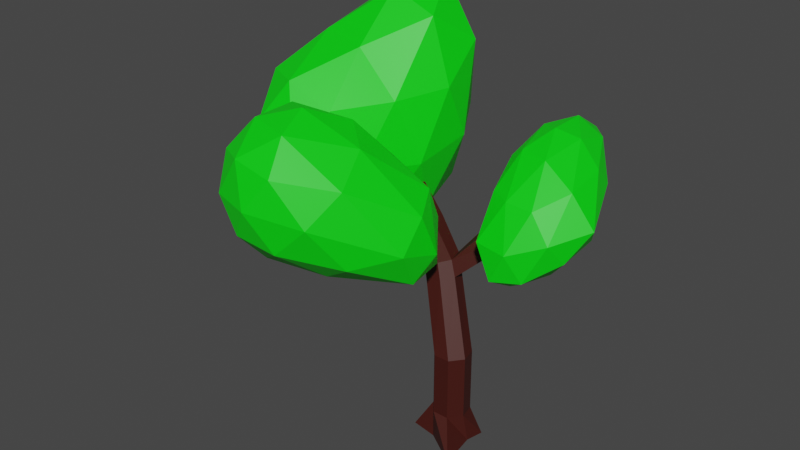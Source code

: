 # Source: Tree1blend.blend  (saved by Blender 2.90.8; exported with 4.5.12 LTS)
import bpy
from mathutils import Matrix  # noqa: F401  (used for matrix-valued properties, if any)

bpy.ops.wm.read_factory_settings(use_empty=True)
scene = bpy.context.scene
scene.name = 'Scene'

# ---- collections
col_collection = bpy.data.collections.new('Collection'); scene.collection.children.link(col_collection)

# ---- materials (node trees are filled in below, after node groups)
mat_bark = bpy.data.materials.new('Bark')
mat_bark.use_transparent_shadow = False
mat_leaves = bpy.data.materials.new('Leaves')
mat_leaves.use_transparent_shadow = False

# ---- material node trees
mat_bark.use_nodes = True; mat_bark.node_tree.nodes.clear()
_N = mat_bark.node_tree.nodes; _L = mat_bark.node_tree.links
n0 = _N.new('ShaderNodeBsdfPrincipled'); n0.name = 'Principled BSDF'; n0.location = (10, 300)
n0.distribution = 'GGX'
n0.subsurface_method = 'BURLEY'
n0.inputs[0].default_value = (0.05343, 0.007429, 0.00415, 1.0)
n0.inputs[3].default_value = 1.45
n0.inputs[27].default_value = (0.0, 0.0, 0.0, 1.0)
n0.inputs[28].default_value = 1.0
n1 = _N.new('ShaderNodeOutputMaterial'); n1.name = 'Material Output'; n1.location = (300, 300)
_L.new(n0.outputs[0], n1.inputs[0])
n1.is_active_output = True
mat_leaves.use_nodes = True; mat_leaves.node_tree.nodes.clear()
_N = mat_leaves.node_tree.nodes; _L = mat_leaves.node_tree.links
n0 = _N.new('ShaderNodeBsdfPrincipled'); n0.name = 'Principled BSDF'; n0.location = (10, 300)
n0.distribution = 'GGX'
n0.subsurface_method = 'BURLEY'
n0.inputs[0].default_value = (0.0, 0.8, 0.004057, 1.0)
n0.inputs[3].default_value = 1.45
n0.inputs[27].default_value = (0.0, 0.0, 0.0, 1.0)
n0.inputs[28].default_value = 1.0
n1 = _N.new('ShaderNodeOutputMaterial'); n1.name = 'Material Output'; n1.location = (300, 300)
_L.new(n0.outputs[0], n1.inputs[0])
n1.is_active_output = True

# ---- world
world_world = bpy.data.worlds.new('World'); scene.world = world_world
world_world.use_nodes = True; world_world.node_tree.nodes.clear()
_N = world_world.node_tree.nodes; _L = world_world.node_tree.links
n0 = _N.new('ShaderNodeOutputWorld'); n0.name = 'World Output'; n0.location = (300, 300)
n1 = _N.new('ShaderNodeBackground'); n1.name = 'Background'; n1.location = (10, 300)
n1.inputs[0].default_value = (0.05088, 0.05088, 0.05088, 1.0)
_L.new(n1.outputs[0], n0.inputs[0])
n0.is_active_output = True
world_world.color = (0.05088, 0.05088, 0.05088)
world_world.use_sun_shadow = False
world_world.sun_shadow_jitter_overblur = 0.0

# ---- meshes
me_cylinder = bpy.data.meshes.new('Cylinder')
me_cylinder.from_pydata([(-0.2652, 2.02, -1.146), (0.0, 1.0, 1.0), (1.378, 0.8988, -1.146), (0.7818, 0.6235, 1.0), (1.161, -0.05486, -1.146), (0.9749, -0.2225, 1.0), (1.482, -2.169, -1.146), (0.4339, -0.901, 1.0), (-0.4339, -0.901, -1.146), (-0.4339, -0.901, 1.0), (-1.847, -0.6578, -1.146), (-0.9749, -0.2225, 1.0), (-0.9864, 0.5954, -1.146), (-0.7818, 0.6235, 1.0), (-1.194, 1.943, 2.924), (-1.923, 2.328, 2.811), (-0.9457, 1.024, 2.924), (-1.37, 0.4285, 2.895), (-2.142, 0.3954, 2.752), (-2.682, 1.021, 2.639), (-2.585, 1.881, 2.665), (0.0, 1.0, -0.4884), (0.7818, 0.6235, -0.4884), (0.9749, -0.2225, -0.4884), (0.4339, -0.901, -0.4884), (-0.4339, -0.901, -0.4884), (-0.9749, -0.2225, -0.4884), (-0.7818, 0.6235, -0.4884), (-2.968, 2.858, 3.428), (-3.139, 3.223, 3.099), (-3.072, 2.031, 3.531), (-3.372, 1.365, 3.331), (-3.643, 1.361, 2.978), (-3.68, 2.023, 2.738), (-3.456, 2.852, 2.792), (-7.1, 3.638, 5.177), (-7.449, 3.927, 4.693), (-7.154, 2.574, 5.317), (-7.487, 1.47, 5.077), (-7.888, 1.314, 4.608), (-8.099, 2.191, 4.224), (-7.916, 3.32, 4.25), (-0.8166, 1.718, 2.57), (-0.5797, 0.8377, 2.583), (-1.816, 0.1476, 2.417), (-2.356, 0.7834, 2.326), (-1.555, 2.074, 2.465), (-1.026, 0.2045, 2.548), (-2.24, 1.641, 2.347), (2.447, 3.758, 4.71), (1.96, 5.221, 4.875), (2.542, 4.412, 4.317), (3.08, 2.714, 4.037), (-3.478, -3.151, 3.301), (-2.928, -2.898, 3.264), (-4.244, -2.889, 3.493), (-3.943, -2.686, 3.548), (-4.072, -4.199, 4.489), (-3.734, -4.035, 4.46), (-4.635, -4.15, 4.658), (-4.528, -4.098, 4.726), (-5.094, -4.903, 3.392), (-1.496, -6.082, 3.865), (-6.237, -8.272, 4.347), (-8.248, -5.597, 4.663), (-5.541, -1.927, 4.47), (-0.4111, -0.8393, 3.259), (-4.026, -8.198, 5.794), (-7.969, -7.014, 5.833), (-7.61, -3.52, 6.128), (-3.229, -0.747, 5.35), (0.2511, -2.877, 4.744), (-5.097, -4.901, 6.712), (-5.795, -6.912, 3.677), (-3.1, -5.724, 3.445), (-4.078, -8.037, 4.179), (-0.0927, -3.065, 3.226), (-2.716, -2.914, 3.23), (-7.036, -5.245, 3.815), (-7.793, -6.978, 4.25), (-5.465, -3.118, 3.717), (-7.246, -3.962, 4.687), (-3.258, -0.974, 3.768), (0.2966, -4.263, 4.098), (0.3624, -1.882, 3.766), (-5.165, -8.851, 5.09), (-2.471, -7.663, 4.857), (-8.691, -6.433, 5.222), (-7.444, -8.11, 5.09), (-6.839, -2.696, 5.527), (-8.282, -4.699, 5.558), (-1.112, 0.0717, 4.098), (-4.459, -0.7414, 4.912), (-1.696, -6.051, 5.515), (-6.184, -8.11, 5.963), (-8.31, -5.221, 6.088), (-5.943, -1.97, 6.037), (-0.7225, -1.126, 4.971), (-4.467, -6.839, 6.464), (-2.326, -4.112, 6.055), (-6.814, -6.172, 6.502), (-6.784, -3.825, 6.527), (-4.12, -2.588, 6.27), (-8.929, 3.676, 2.333), (-5.312, 1.049, 3.518), (-9.307, -2.195, 4.338), (-12.91, 2.897, 3.912), (-10.21, 8.2, 3.611), (-5.214, 6.58, 3.609), (-6.924, -1.143, 5.953), (-11.37, -0.409, 6.404), (-11.62, 6.572, 6.229), (-5.822, 8.317, 6.927), (-3.58, 4.009, 6.197), (-7.202, 4.068, 8.109), (-9.293, 0.4539, 3.02), (-6.805, 2.132, 2.653), (-7.167, -1.091, 3.716), (-4.785, 3.936, 3.264), (-6.959, 5.475, 2.526), (-11.32, 3.293, 2.847), (-11.44, -0.3125, 4.104), (-9.864, 6.38, 2.552), (-12.31, 6.166, 3.4), (-7.516, 7.995, 3.441), (-4.063, 2.387, 4.578), (-3.693, 5.525, 4.899), (-8.001, -2.813, 5.234), (-5.595, -0.6012, 4.639), (-12.7, 0.6332, 5.281), (-10.52, -2.538, 5.578), (-11.36, 7.989, 4.915), (-13.17, 4.84, 4.9), (-5.165, 8.046, 5.194), (-8.101, 9.0, 5.194), (-4.981, 1.444, 6.044), (-9.195, -1.617, 6.467), (-12.25, 3.273, 6.383), (-8.645, 8.1, 6.983), (-3.895, 6.557, 6.983), (-7.248, 1.441, 7.048), (-4.706, 4.059, 7.678), (-10.05, 2.177, 7.158), (-9.456, 5.603, 7.678), (-5.839, 6.604, 8.266), (2.999, 3.097, 3.051), (5.226, 1.473, 3.663), (2.333, -0.4141, 3.172), (0.5757, 3.071, 3.704), (1.662, 6.859, 4.159), (4.287, 6.15, 4.194), (3.759, 0.7407, 4.741), (1.042, 1.625, 4.753), (0.4914, 5.879, 5.194), (2.59, 8.119, 5.442), (4.857, 4.621, 5.225), (2.402, 4.55, 5.866), (2.661, 0.9342, 2.866), (4.181, 2.1, 3.156), (3.825, 0.08727, 3.247), (5.335, 3.668, 3.838), (3.902, 4.776, 3.529), (1.6, 2.94, 3.167), (1.222, 0.9282, 3.248), (2.331, 5.269, 3.535), (0.9256, 5.228, 3.914), (2.99, 6.975, 4.111), (6.15, 2.371, 4.362), (4.814, 5.715, 4.75), (3.106, -0.4394, 3.866), (4.809, 0.596, 4.135), (0.4455, 2.073, 4.165), (1.327, -0.1233, 3.891), (0.7657, 6.806, 4.697), (0.2237, 4.677, 4.529), (3.424, 7.716, 4.871), (1.904, 8.098, 4.843), (4.914, 2.253, 5.064), (2.322, 0.7162, 4.778), (0.4959, 3.828, 5.145), (1.229, 7.502, 5.448), (3.69, 6.882, 5.492), (3.21, 2.513, 5.524), (3.692, 4.784, 5.736), (1.638, 3.004, 5.527), (1.201, 5.45, 5.701), (2.336, 6.746, 5.848)], [], [(21, 1, 3, 22), (22, 3, 5, 23), (23, 5, 7, 24), (24, 7, 9, 25), (25, 9, 11, 26), (16, 43, 52, 49), (26, 11, 13, 27), (27, 13, 1, 21), (0, 2, 4, 6, 8, 10, 12), (15, 20, 34, 29), (45, 44, 18, 19), (42, 46, 15, 14), (47, 43, 16, 17), (48, 45, 19, 20), (44, 47, 17, 18), (46, 48, 20, 15), (12, 27, 21, 0), (10, 26, 27, 12), (8, 25, 26, 10), (6, 24, 25, 8), (4, 23, 24, 6), (2, 22, 23, 4), (0, 21, 22, 2), (33, 32, 39, 40), (19, 18, 32, 33), (17, 16, 30, 31), (14, 15, 29, 28), (20, 19, 33, 34), (32, 18, 53, 55), (16, 14, 28, 30), (35, 36, 41, 40, 39, 38, 37), (31, 30, 37, 38), (28, 29, 36, 35), (34, 33, 40, 41), (32, 31, 38, 39), (30, 28, 35, 37), (29, 34, 41, 36), (1, 13, 48, 46), (9, 7, 47, 44), (13, 11, 45, 48), (7, 5, 43, 47), (3, 1, 46, 42), (11, 9, 44, 45), (5, 3, 42, 43), (52, 51, 50, 49), (42, 14, 50, 51), (43, 42, 51, 52), (14, 16, 49, 50), (54, 56, 60, 58), (31, 32, 55, 56), (17, 31, 56, 54), (18, 17, 54, 53), (57, 58, 60, 59), (56, 55, 59, 60), (55, 53, 57, 59), (53, 54, 58, 57), (61, 74, 73), (62, 74, 76), (61, 73, 78), (61, 78, 80), (61, 80, 77), (62, 76, 83), (63, 75, 85), (64, 79, 87), (65, 81, 89), (66, 82, 91), (62, 83, 86), (63, 85, 88), (64, 87, 90), (65, 89, 92), (66, 91, 84), (67, 93, 98), (68, 94, 100), (69, 95, 101), (70, 96, 102), (71, 97, 99), (99, 102, 72), (99, 97, 102), (97, 70, 102), (102, 101, 72), (102, 96, 101), (96, 69, 101), (101, 100, 72), (101, 95, 100), (95, 68, 100), (100, 98, 72), (100, 94, 98), (94, 67, 98), (98, 99, 72), (98, 93, 99), (93, 71, 99), (84, 97, 71), (84, 91, 97), (91, 70, 97), (92, 96, 70), (92, 89, 96), (89, 69, 96), (90, 95, 69), (90, 87, 95), (87, 68, 95), (88, 94, 68), (88, 85, 94), (85, 67, 94), (86, 93, 67), (86, 83, 93), (83, 71, 93), (91, 92, 70), (91, 82, 92), (82, 65, 92), (89, 90, 69), (89, 81, 90), (81, 64, 90), (87, 88, 68), (87, 79, 88), (79, 63, 88), (85, 86, 67), (85, 75, 86), (75, 62, 86), (83, 84, 71), (83, 76, 84), (76, 66, 84), (77, 82, 66), (77, 80, 82), (80, 65, 82), (80, 81, 65), (80, 78, 81), (78, 64, 81), (78, 79, 64), (78, 73, 79), (73, 63, 79), (76, 77, 66), (76, 74, 77), (74, 61, 77), (73, 75, 63), (73, 74, 75), (74, 62, 75), (103, 116, 115), (104, 116, 118), (103, 115, 120), (103, 120, 122), (103, 122, 119), (104, 118, 125), (105, 117, 127), (106, 121, 129), (107, 123, 131), (108, 124, 133), (104, 125, 128), (105, 127, 130), (106, 129, 132), (107, 131, 134), (108, 133, 126), (109, 135, 140), (110, 136, 142), (111, 137, 143), (112, 138, 144), (113, 139, 141), (141, 144, 114), (141, 139, 144), (139, 112, 144), (144, 143, 114), (144, 138, 143), (138, 111, 143), (143, 142, 114), (143, 137, 142), (137, 110, 142), (142, 140, 114), (142, 136, 140), (136, 109, 140), (140, 141, 114), (140, 135, 141), (135, 113, 141), (126, 139, 113), (126, 133, 139), (133, 112, 139), (134, 138, 112), (134, 131, 138), (131, 111, 138), (132, 137, 111), (132, 129, 137), (129, 110, 137), (130, 136, 110), (130, 127, 136), (127, 109, 136), (128, 135, 109), (128, 125, 135), (125, 113, 135), (133, 134, 112), (133, 124, 134), (124, 107, 134), (131, 132, 111), (131, 123, 132), (123, 106, 132), (129, 130, 110), (129, 121, 130), (121, 105, 130), (127, 128, 109), (127, 117, 128), (117, 104, 128), (125, 126, 113), (125, 118, 126), (118, 108, 126), (119, 124, 108), (119, 122, 124), (122, 107, 124), (122, 123, 107), (122, 120, 123), (120, 106, 123), (120, 121, 106), (120, 115, 121), (115, 105, 121), (118, 119, 108), (118, 116, 119), (116, 103, 119), (115, 117, 105), (115, 116, 117), (116, 104, 117), (145, 158, 157), (146, 158, 160), (145, 157, 162), (145, 162, 164), (145, 164, 161), (146, 160, 167), (147, 159, 169), (148, 163, 171), (149, 165, 173), (150, 166, 175), (146, 167, 170), (147, 169, 172), (148, 171, 174), (149, 173, 176), (150, 175, 168), (151, 177, 182), (152, 178, 184), (153, 179, 185), (154, 180, 186), (155, 181, 183), (183, 186, 156), (183, 181, 186), (181, 154, 186), (186, 185, 156), (186, 180, 185), (180, 153, 185), (185, 184, 156), (185, 179, 184), (179, 152, 184), (184, 182, 156), (184, 178, 182), (178, 151, 182), (182, 183, 156), (182, 177, 183), (177, 155, 183), (168, 181, 155), (168, 175, 181), (175, 154, 181), (176, 180, 154), (176, 173, 180), (173, 153, 180), (174, 179, 153), (174, 171, 179), (171, 152, 179), (172, 178, 152), (172, 169, 178), (169, 151, 178), (170, 177, 151), (170, 167, 177), (167, 155, 177), (175, 176, 154), (175, 166, 176), (166, 149, 176), (173, 174, 153), (173, 165, 174), (165, 148, 174), (171, 172, 152), (171, 163, 172), (163, 147, 172), (169, 170, 151), (169, 159, 170), (159, 146, 170), (167, 168, 155), (167, 160, 168), (160, 150, 168), (161, 166, 150), (161, 164, 166), (164, 149, 166), (164, 165, 149), (164, 162, 165), (162, 148, 165), (162, 163, 148), (162, 157, 163), (157, 147, 163), (160, 161, 150), (160, 158, 161), (158, 145, 161), (157, 159, 147), (157, 158, 159), (158, 146, 159)])
me_cylinder.polygons.foreach_set('material_index', [0, 0, 0, 0, 0, 0, 0, 0, 0, 0, 0, 0, 0, 0, 0, 0, 0, 0, 0, 0, 0, 0, 0, 0, 0, 0, 0, 0, 0, 0, 0, 0, 0, 0, 0, 0, 0, 0, 0, 0, 0, 0, 0, 0, 0, 0, 0, 0, 0, 0, 0, 0, 0, 0, 0, 0, 1, 1, 1, 1, 1, 1, 1, 1, 1, 1, 1, 1, 1, 1, 1, 1, 1, 1, 1, 1, 1, 1, 1, 1, 1, 1, 1, 1, 1, 1, 1, 1, 1, 1, 1, 1, 1, 1, 1, 1, 1, 1, 1, 1, 1, 1, 1, 1, 1, 1, 1, 1, 1, 1, 1, 1, 1, 1, 1, 1, 1, 1, 1, 1, 1, 1, 1, 1, 1, 1, 1, 1, 1, 1, 1, 1, 1, 1, 1, 1, 1, 1, 1, 1, 1, 1, 1, 1, 1, 1, 1, 1, 1, 1, 1, 1, 1, 1, 1, 1, 1, 1, 1, 1, 1, 1, 1, 1, 1, 1, 1, 1, 1, 1, 1, 1, 1, 1, 1, 1, 1, 1, 1, 1, 1, 1, 1, 1, 1, 1, 1, 1, 1, 1, 1, 1, 1, 1, 1, 1, 1, 1, 1, 1, 1, 1, 1, 1, 1, 1, 1, 1, 1, 1, 1, 1, 1, 1, 1, 1, 1, 1, 1, 1, 1, 1, 1, 1, 1, 1, 1, 1, 1, 1, 1, 1, 1, 1, 1, 1, 1, 1, 1, 1, 1, 1, 1, 1, 1, 1, 1, 1, 1, 1, 1, 1, 1, 1, 1, 1, 1, 1, 1, 1, 1, 1, 1, 1, 1, 1, 1, 1, 1, 1, 1, 1, 1, 1, 1, 1, 1, 1, 1, 1, 1, 1, 1, 1, 1, 1, 1, 1, 1, 1, 1, 1, 1, 1, 1, 1])
_uv = me_cylinder.uv_layers.new(name='UVMap')
_uv.uv.foreach_set('vector', [1.0, 0.6279, 1.0, 1.0, 0.8571, 1.0, 0.8571, 0.6279, 0.8571, 0.6279, 0.8571, 1.0, 0.7143, 1.0, 0.7143, 0.6279, 0.7143, 0.6279, 0.7143, 1.0, 0.5714, 1.0, 0.5714, 0.6279, 0.5714, 0.6279, 0.5714, 1.0, 0.4286, 1.0, 0.4286, 0.6279, 0.4286, 0.6279, 0.4286, 1.0, 0.2857, 1.0, 0.2857, 0.6279, 0.7143, 1.0, 0.7143, 1.0, 0.7143, 1.0, 0.7143, 1.0, 0.2857, 0.6279, 0.2857, 1.0, 0.1429, 1.0, 0.1429, 0.6279, 0.1429, 0.6279, 0.1429, 1.0, 2.98e-08, 1.0, 2.98e-08, 0.6279, 0.75, 0.49, 0.9376, 0.3996, 0.984, 0.1966, 0.8541, 0.03377, 0.6459, 0.03377, 0.516, 0.1966, 0.5624, 0.3996, 2.98e-08, 1.0, 0.1429, 1.0, 0.1429, 1.0, 2.98e-08, 1.0, 0.2857, 1.0, 0.4286, 1.0, 0.4286, 1.0, 0.2857, 1.0, 0.8571, 1.0, 1.0, 1.0, 1.0, 1.0, 0.8571, 1.0, 0.5714, 1.0, 0.7143, 1.0, 0.7143, 1.0, 0.5714, 1.0, 0.1429, 1.0, 0.2857, 1.0, 0.2857, 1.0, 0.1429, 1.0, 0.4286, 1.0, 0.5714, 1.0, 0.5714, 1.0, 0.4286, 1.0, 2.98e-08, 1.0, 0.1429, 1.0, 0.1429, 1.0, 2.98e-08, 1.0, 0.1429, 0.5, 0.1429, 0.6279, 2.98e-08, 0.6279, 2.98e-08, 0.5, 0.2857, 0.5, 0.2857, 0.6279, 0.1429, 0.6279, 0.1429, 0.5, 0.4286, 0.5, 0.4286, 0.6279, 0.2857, 0.6279, 0.2857, 0.5, 0.5714, 0.5, 0.5714, 0.6279, 0.4286, 0.6279, 0.4286, 0.5, 0.7143, 0.5, 0.7143, 0.6279, 0.5714, 0.6279, 0.5714, 0.5, 0.8571, 0.5, 0.8571, 0.6279, 0.7143, 0.6279, 0.7143, 0.5, 1.0, 0.5, 1.0, 0.6279, 0.8571, 0.6279, 0.8571, 0.5, 0.2857, 1.0, 0.4286, 1.0, 0.4286, 1.0, 0.2857, 1.0, 0.2857, 1.0, 0.4286, 1.0, 0.4286, 1.0, 0.2857, 1.0, 0.5714, 1.0, 0.7143, 1.0, 0.7143, 1.0, 0.5714, 1.0, 0.8571, 1.0, 1.0, 1.0, 1.0, 1.0, 0.8571, 1.0, 0.1429, 1.0, 0.2857, 1.0, 0.2857, 1.0, 0.1429, 1.0, 0.4286, 1.0, 0.4286, 1.0, 0.4286, 1.0, 0.4286, 1.0, 0.7143, 1.0, 0.8571, 1.0, 0.8571, 1.0, 0.7143, 1.0, 0.4376, 0.3996, 0.25, 0.49, 0.06236, 0.3996, 0.01602, 0.1966, 0.1459, 0.03377, 0.3541, 0.03377, 0.484, 0.1966, 0.5714, 1.0, 0.7143, 1.0, 0.7143, 1.0, 0.5714, 1.0, 0.8571, 1.0, 1.0, 1.0, 1.0, 1.0, 0.8571, 1.0, 0.1429, 1.0, 0.2857, 1.0, 0.2857, 1.0, 0.1429, 1.0, 0.4286, 1.0, 0.5714, 1.0, 0.5714, 1.0, 0.4286, 1.0, 0.7143, 1.0, 0.8571, 1.0, 0.8571, 1.0, 0.7143, 1.0, 2.98e-08, 1.0, 0.1429, 1.0, 0.1429, 1.0, 2.98e-08, 1.0, 2.98e-08, 1.0, 0.1429, 1.0, 0.1429, 1.0, 2.98e-08, 1.0, 0.4286, 1.0, 0.5714, 1.0, 0.5714, 1.0, 0.4286, 1.0, 0.1429, 1.0, 0.2857, 1.0, 0.2857, 1.0, 0.1429, 1.0, 0.5714, 1.0, 0.7143, 1.0, 0.7143, 1.0, 0.5714, 1.0, 0.8571, 1.0, 1.0, 1.0, 1.0, 1.0, 0.8571, 1.0, 0.2857, 1.0, 0.4286, 1.0, 0.4286, 1.0, 0.2857, 1.0, 0.7143, 1.0, 0.8571, 1.0, 0.8571, 1.0, 0.7143, 1.0, 0.7143, 1.0, 0.8571, 1.0, 0.8571, 1.0, 0.7143, 1.0, 0.8571, 1.0, 0.8571, 1.0, 0.8571, 1.0, 0.8571, 1.0, 0.7143, 1.0, 0.8571, 1.0, 0.8571, 1.0, 0.7143, 1.0, 0.8571, 1.0, 0.7143, 1.0, 0.7143, 1.0, 0.8571, 1.0, 0.5714, 1.0, 0.5714, 1.0, 0.5714, 1.0, 0.5714, 1.0, 0.5714, 1.0, 0.4286, 1.0, 0.4286, 1.0, 0.5714, 1.0, 0.5714, 1.0, 0.5714, 1.0, 0.5714, 1.0, 0.5714, 1.0, 0.4286, 1.0, 0.5714, 1.0, 0.5714, 1.0, 0.4286, 1.0, 0.4286, 1.0, 0.5714, 1.0, 0.5714, 1.0, 0.4286, 1.0, 0.5714, 1.0, 0.4286, 1.0, 0.4286, 1.0, 0.5714, 1.0, 0.4286, 1.0, 0.4286, 1.0, 0.4286, 1.0, 0.4286, 1.0, 0.4286, 1.0, 0.5714, 1.0, 0.5714, 1.0, 0.4286, 1.0, 0.8182, 0.0, 0.7727, 0.07873, 0.8636, 0.07873, 0.7273, 0.1575, 0.6818, 0.07873, 0.6364, 0.1575, 0.09091, 0.0, 0.04545, 0.07873, 0.1364, 0.07873, 0.2727, 0.0, 0.2273, 0.07873, 0.3182, 0.07873, 0.4545, 0.0, 0.4091, 0.07873, 0.5, 0.07873, 0.7273, 0.1575, 0.6364, 0.1575, 0.6818, 0.2362, 0.9091, 0.1575, 0.8182, 0.1575, 0.8636, 0.2362, 0.1818, 0.1575, 0.09091, 0.1575, 0.1364, 0.2362, 0.3636, 0.1575, 0.2727, 0.1575, 0.3182, 0.2362, 0.5455, 0.1575, 0.4545, 0.1575, 0.5, 0.2362, 0.7273, 0.1575, 0.6818, 0.2362, 0.7727, 0.2362, 0.9091, 0.1575, 0.8636, 0.2362, 0.9545, 0.2362, 0.1818, 0.1575, 0.1364, 0.2362, 0.2273, 0.2362, 0.3636, 0.1575, 0.3182, 0.2362, 0.4091, 0.2362, 0.5455, 0.1575, 0.5, 0.2362, 0.5909, 0.2362, 0.8182, 0.3149, 0.7273, 0.3149, 0.7727, 0.3937, 1.0, 0.3149, 0.9091, 0.3149, 0.9545, 0.3937, 0.2727, 0.3149, 0.1818, 0.3149, 0.2273, 0.3937, 0.4545, 0.3149, 0.3636, 0.3149, 0.4091, 0.3937, 0.6364, 0.3149, 0.5455, 0.3149, 0.5909, 0.3937, 0.5909, 0.3937, 0.5, 0.3937, 0.5455, 0.4724, 0.5909, 0.3937, 0.5455, 0.3149, 0.5, 0.3937, 0.5455, 0.3149, 0.4545, 0.3149, 0.5, 0.3937, 0.4091, 0.3937, 0.3182, 0.3937, 0.3636, 0.4724, 0.4091, 0.3937, 0.3636, 0.3149, 0.3182, 0.3937, 0.3636, 0.3149, 0.2727, 0.3149, 0.3182, 0.3937, 0.2273, 0.3937, 0.1364, 0.3937, 0.1818, 0.4724, 0.2273, 0.3937, 0.1818, 0.3149, 0.1364, 0.3937, 0.1818, 0.3149, 0.09091, 0.3149, 0.1364, 0.3937, 0.9545, 0.3937, 0.8636, 0.3937, 0.9091, 0.4724, 0.9545, 0.3937, 0.9091, 0.3149, 0.8636, 0.3937, 0.9091, 0.3149, 0.8182, 0.3149, 0.8636, 0.3937, 0.7727, 0.3937, 0.6818, 0.3937, 0.7273, 0.4724, 0.7727, 0.3937, 0.7273, 0.3149, 0.6818, 0.3937, 0.7273, 0.3149, 0.6364, 0.3149, 0.6818, 0.3937, 0.5909, 0.2362, 0.5455, 0.3149, 0.6364, 0.3149, 0.5909, 0.2362, 0.5, 0.2362, 0.5455, 0.3149, 0.5, 0.2362, 0.4545, 0.3149, 0.5455, 0.3149, 0.4091, 0.2362, 0.3636, 0.3149, 0.4545, 0.3149, 0.4091, 0.2362, 0.3182, 0.2362, 0.3636, 0.3149, 0.3182, 0.2362, 0.2727, 0.3149, 0.3636, 0.3149, 0.2273, 0.2362, 0.1818, 0.3149, 0.2727, 0.3149, 0.2273, 0.2362, 0.1364, 0.2362, 0.1818, 0.3149, 0.1364, 0.2362, 0.09091, 0.3149, 0.1818, 0.3149, 0.9545, 0.2362, 0.9091, 0.3149, 1.0, 0.3149, 0.9545, 0.2362, 0.8636, 0.2362, 0.9091, 0.3149, 0.8636, 0.2362, 0.8182, 0.3149, 0.9091, 0.3149, 0.7727, 0.2362, 0.7273, 0.3149, 0.8182, 0.3149, 0.7727, 0.2362, 0.6818, 0.2362, 0.7273, 0.3149, 0.6818, 0.2362, 0.6364, 0.3149, 0.7273, 0.3149, 0.5, 0.2362, 0.4091, 0.2362, 0.4545, 0.3149, 0.5, 0.2362, 0.4545, 0.1575, 0.4091, 0.2362, 0.4545, 0.1575, 0.3636, 0.1575, 0.4091, 0.2362, 0.3182, 0.2362, 0.2273, 0.2362, 0.2727, 0.3149, 0.3182, 0.2362, 0.2727, 0.1575, 0.2273, 0.2362, 0.2727, 0.1575, 0.1818, 0.1575, 0.2273, 0.2362, 0.1364, 0.2362, 0.04545, 0.2362, 0.09091, 0.3149, 0.1364, 0.2362, 0.09091, 0.1575, 0.04545, 0.2362, 0.09091, 0.1575, 0.0, 0.1575, 0.04545, 0.2362, 0.8636, 0.2362, 0.7727, 0.2362, 0.8182, 0.3149, 0.8636, 0.2362, 0.8182, 0.1575, 0.7727, 0.2362, 0.8182, 0.1575, 0.7273, 0.1575, 0.7727, 0.2362, 0.6818, 0.2362, 0.5909, 0.2362, 0.6364, 0.3149, 0.6818, 0.2362, 0.6364, 0.1575, 0.5909, 0.2362, 0.6364, 0.1575, 0.5455, 0.1575, 0.5909, 0.2362, 0.5, 0.07873, 0.4545, 0.1575, 0.5455, 0.1575, 0.5, 0.07873, 0.4091, 0.07873, 0.4545, 0.1575, 0.4091, 0.07873, 0.3636, 0.1575, 0.4545, 0.1575, 0.3182, 0.07873, 0.2727, 0.1575, 0.3636, 0.1575, 0.3182, 0.07873, 0.2273, 0.07873, 0.2727, 0.1575, 0.2273, 0.07873, 0.1818, 0.1575, 0.2727, 0.1575, 0.1364, 0.07873, 0.09091, 0.1575, 0.1818, 0.1575, 0.1364, 0.07873, 0.04545, 0.07873, 0.09091, 0.1575, 0.04545, 0.07873, 0.0, 0.1575, 0.09091, 0.1575, 0.6364, 0.1575, 0.5909, 0.07873, 0.5455, 0.1575, 0.6364, 0.1575, 0.6818, 0.07873, 0.5909, 0.07873, 0.6818, 0.07873, 0.6364, 0.0, 0.5909, 0.07873, 0.8636, 0.07873, 0.8182, 0.1575, 0.9091, 0.1575, 0.8636, 0.07873, 0.7727, 0.07873, 0.8182, 0.1575, 0.7727, 0.07873, 0.7273, 0.1575, 0.8182, 0.1575, 0.8182, 0.0, 0.7727, 0.07873, 0.8636, 0.07873, 0.7273, 0.1575, 0.6818, 0.07873, 0.6364, 0.1575, 0.09091, 0.0, 0.04545, 0.07873, 0.1364, 0.07873, 0.2727, 0.0, 0.2273, 0.07873, 0.3182, 0.07873, 0.4545, 0.0, 0.4091, 0.07873, 0.5, 0.07873, 0.7273, 0.1575, 0.6364, 0.1575, 0.6818, 0.2362, 0.9091, 0.1575, 0.8182, 0.1575, 0.8636, 0.2362, 0.1818, 0.1575, 0.09091, 0.1575, 0.1364, 0.2362, 0.3636, 0.1575, 0.2727, 0.1575, 0.3182, 0.2362, 0.5455, 0.1575, 0.4545, 0.1575, 0.5, 0.2362, 0.7273, 0.1575, 0.6818, 0.2362, 0.7727, 0.2362, 0.9091, 0.1575, 0.8636, 0.2362, 0.9545, 0.2362, 0.1818, 0.1575, 0.1364, 0.2362, 0.2273, 0.2362, 0.3636, 0.1575, 0.3182, 0.2362, 0.4091, 0.2362, 0.5455, 0.1575, 0.5, 0.2362, 0.5909, 0.2362, 0.8182, 0.3149, 0.7273, 0.3149, 0.7727, 0.3937, 1.0, 0.3149, 0.9091, 0.3149, 0.9545, 0.3937, 0.2727, 0.3149, 0.1818, 0.3149, 0.2273, 0.3937, 0.4545, 0.3149, 0.3636, 0.3149, 0.4091, 0.3937, 0.6364, 0.3149, 0.5455, 0.3149, 0.5909, 0.3937, 0.5909, 0.3937, 0.5, 0.3937, 0.5455, 0.4724, 0.5909, 0.3937, 0.5455, 0.3149, 0.5, 0.3937, 0.5455, 0.3149, 0.4545, 0.3149, 0.5, 0.3937, 0.4091, 0.3937, 0.3182, 0.3937, 0.3636, 0.4724, 0.4091, 0.3937, 0.3636, 0.3149, 0.3182, 0.3937, 0.3636, 0.3149, 0.2727, 0.3149, 0.3182, 0.3937, 0.2273, 0.3937, 0.1364, 0.3937, 0.1818, 0.4724, 0.2273, 0.3937, 0.1818, 0.3149, 0.1364, 0.3937, 0.1818, 0.3149, 0.09091, 0.3149, 0.1364, 0.3937, 0.9545, 0.3937, 0.8636, 0.3937, 0.9091, 0.4724, 0.9545, 0.3937, 0.9091, 0.3149, 0.8636, 0.3937, 0.9091, 0.3149, 0.8182, 0.3149, 0.8636, 0.3937, 0.7727, 0.3937, 0.6818, 0.3937, 0.7273, 0.4724, 0.7727, 0.3937, 0.7273, 0.3149, 0.6818, 0.3937, 0.7273, 0.3149, 0.6364, 0.3149, 0.6818, 0.3937, 0.5909, 0.2362, 0.5455, 0.3149, 0.6364, 0.3149, 0.5909, 0.2362, 0.5, 0.2362, 0.5455, 0.3149, 0.5, 0.2362, 0.4545, 0.3149, 0.5455, 0.3149, 0.4091, 0.2362, 0.3636, 0.3149, 0.4545, 0.3149, 0.4091, 0.2362, 0.3182, 0.2362, 0.3636, 0.3149, 0.3182, 0.2362, 0.2727, 0.3149, 0.3636, 0.3149, 0.2273, 0.2362, 0.1818, 0.3149, 0.2727, 0.3149, 0.2273, 0.2362, 0.1364, 0.2362, 0.1818, 0.3149, 0.1364, 0.2362, 0.09091, 0.3149, 0.1818, 0.3149, 0.9545, 0.2362, 0.9091, 0.3149, 1.0, 0.3149, 0.9545, 0.2362, 0.8636, 0.2362, 0.9091, 0.3149, 0.8636, 0.2362, 0.8182, 0.3149, 0.9091, 0.3149, 0.7727, 0.2362, 0.7273, 0.3149, 0.8182, 0.3149, 0.7727, 0.2362, 0.6818, 0.2362, 0.7273, 0.3149, 0.6818, 0.2362, 0.6364, 0.3149, 0.7273, 0.3149, 0.5, 0.2362, 0.4091, 0.2362, 0.4545, 0.3149, 0.5, 0.2362, 0.4545, 0.1575, 0.4091, 0.2362, 0.4545, 0.1575, 0.3636, 0.1575, 0.4091, 0.2362, 0.3182, 0.2362, 0.2273, 0.2362, 0.2727, 0.3149, 0.3182, 0.2362, 0.2727, 0.1575, 0.2273, 0.2362, 0.2727, 0.1575, 0.1818, 0.1575, 0.2273, 0.2362, 0.1364, 0.2362, 0.04545, 0.2362, 0.09091, 0.3149, 0.1364, 0.2362, 0.09091, 0.1575, 0.04545, 0.2362, 0.09091, 0.1575, 0.0, 0.1575, 0.04545, 0.2362, 0.8636, 0.2362, 0.7727, 0.2362, 0.8182, 0.3149, 0.8636, 0.2362, 0.8182, 0.1575, 0.7727, 0.2362, 0.8182, 0.1575, 0.7273, 0.1575, 0.7727, 0.2362, 0.6818, 0.2362, 0.5909, 0.2362, 0.6364, 0.3149, 0.6818, 0.2362, 0.6364, 0.1575, 0.5909, 0.2362, 0.6364, 0.1575, 0.5455, 0.1575, 0.5909, 0.2362, 0.5, 0.07873, 0.4545, 0.1575, 0.5455, 0.1575, 0.5, 0.07873, 0.4091, 0.07873, 0.4545, 0.1575, 0.4091, 0.07873, 0.3636, 0.1575, 0.4545, 0.1575, 0.3182, 0.07873, 0.2727, 0.1575, 0.3636, 0.1575, 0.3182, 0.07873, 0.2273, 0.07873, 0.2727, 0.1575, 0.2273, 0.07873, 0.1818, 0.1575, 0.2727, 0.1575, 0.1364, 0.07873, 0.09091, 0.1575, 0.1818, 0.1575, 0.1364, 0.07873, 0.04545, 0.07873, 0.09091, 0.1575, 0.04545, 0.07873, 0.0, 0.1575, 0.09091, 0.1575, 0.6364, 0.1575, 0.5909, 0.07873, 0.5455, 0.1575, 0.6364, 0.1575, 0.6818, 0.07873, 0.5909, 0.07873, 0.6818, 0.07873, 0.6364, 0.0, 0.5909, 0.07873, 0.8636, 0.07873, 0.8182, 0.1575, 0.9091, 0.1575, 0.8636, 0.07873, 0.7727, 0.07873, 0.8182, 0.1575, 0.7727, 0.07873, 0.7273, 0.1575, 0.8182, 0.1575, 0.8182, 0.0, 0.7727, 0.07873, 0.8636, 0.07873, 0.7273, 0.1575, 0.6818, 0.07873, 0.6364, 0.1575, 0.09091, 0.0, 0.04545, 0.07873, 0.1364, 0.07873, 0.2727, 0.0, 0.2273, 0.07873, 0.3182, 0.07873, 0.4545, 0.0, 0.4091, 0.07873, 0.5, 0.07873, 0.7273, 0.1575, 0.6364, 0.1575, 0.6818, 0.2362, 0.9091, 0.1575, 0.8182, 0.1575, 0.8636, 0.2362, 0.1818, 0.1575, 0.09091, 0.1575, 0.1364, 0.2362, 0.3636, 0.1575, 0.2727, 0.1575, 0.3182, 0.2362, 0.5455, 0.1575, 0.4545, 0.1575, 0.5, 0.2362, 0.7273, 0.1575, 0.6818, 0.2362, 0.7727, 0.2362, 0.9091, 0.1575, 0.8636, 0.2362, 0.9545, 0.2362, 0.1818, 0.1575, 0.1364, 0.2362, 0.2273, 0.2362, 0.3636, 0.1575, 0.3182, 0.2362, 0.4091, 0.2362, 0.5455, 0.1575, 0.5, 0.2362, 0.5909, 0.2362, 0.8182, 0.3149, 0.7273, 0.3149, 0.7727, 0.3937, 1.0, 0.3149, 0.9091, 0.3149, 0.9545, 0.3937, 0.2727, 0.3149, 0.1818, 0.3149, 0.2273, 0.3937, 0.4545, 0.3149, 0.3636, 0.3149, 0.4091, 0.3937, 0.6364, 0.3149, 0.5455, 0.3149, 0.5909, 0.3937, 0.5909, 0.3937, 0.5, 0.3937, 0.5455, 0.4724, 0.5909, 0.3937, 0.5455, 0.3149, 0.5, 0.3937, 0.5455, 0.3149, 0.4545, 0.3149, 0.5, 0.3937, 0.4091, 0.3937, 0.3182, 0.3937, 0.3636, 0.4724, 0.4091, 0.3937, 0.3636, 0.3149, 0.3182, 0.3937, 0.3636, 0.3149, 0.2727, 0.3149, 0.3182, 0.3937, 0.2273, 0.3937, 0.1364, 0.3937, 0.1818, 0.4724, 0.2273, 0.3937, 0.1818, 0.3149, 0.1364, 0.3937, 0.1818, 0.3149, 0.09091, 0.3149, 0.1364, 0.3937, 0.9545, 0.3937, 0.8636, 0.3937, 0.9091, 0.4724, 0.9545, 0.3937, 0.9091, 0.3149, 0.8636, 0.3937, 0.9091, 0.3149, 0.8182, 0.3149, 0.8636, 0.3937, 0.7727, 0.3937, 0.6818, 0.3937, 0.7273, 0.4724, 0.7727, 0.3937, 0.7273, 0.3149, 0.6818, 0.3937, 0.7273, 0.3149, 0.6364, 0.3149, 0.6818, 0.3937, 0.5909, 0.2362, 0.5455, 0.3149, 0.6364, 0.3149, 0.5909, 0.2362, 0.5, 0.2362, 0.5455, 0.3149, 0.5, 0.2362, 0.4545, 0.3149, 0.5455, 0.3149, 0.4091, 0.2362, 0.3636, 0.3149, 0.4545, 0.3149, 0.4091, 0.2362, 0.3182, 0.2362, 0.3636, 0.3149, 0.3182, 0.2362, 0.2727, 0.3149, 0.3636, 0.3149, 0.2273, 0.2362, 0.1818, 0.3149, 0.2727, 0.3149, 0.2273, 0.2362, 0.1364, 0.2362, 0.1818, 0.3149, 0.1364, 0.2362, 0.09091, 0.3149, 0.1818, 0.3149, 0.9545, 0.2362, 0.9091, 0.3149, 1.0, 0.3149, 0.9545, 0.2362, 0.8636, 0.2362, 0.9091, 0.3149, 0.8636, 0.2362, 0.8182, 0.3149, 0.9091, 0.3149, 0.7727, 0.2362, 0.7273, 0.3149, 0.8182, 0.3149, 0.7727, 0.2362, 0.6818, 0.2362, 0.7273, 0.3149, 0.6818, 0.2362, 0.6364, 0.3149, 0.7273, 0.3149, 0.5, 0.2362, 0.4091, 0.2362, 0.4545, 0.3149, 0.5, 0.2362, 0.4545, 0.1575, 0.4091, 0.2362, 0.4545, 0.1575, 0.3636, 0.1575, 0.4091, 0.2362, 0.3182, 0.2362, 0.2273, 0.2362, 0.2727, 0.3149, 0.3182, 0.2362, 0.2727, 0.1575, 0.2273, 0.2362, 0.2727, 0.1575, 0.1818, 0.1575, 0.2273, 0.2362, 0.1364, 0.2362, 0.04545, 0.2362, 0.09091, 0.3149, 0.1364, 0.2362, 0.09091, 0.1575, 0.04545, 0.2362, 0.09091, 0.1575, 0.0, 0.1575, 0.04545, 0.2362, 0.8636, 0.2362, 0.7727, 0.2362, 0.8182, 0.3149, 0.8636, 0.2362, 0.8182, 0.1575, 0.7727, 0.2362, 0.8182, 0.1575, 0.7273, 0.1575, 0.7727, 0.2362, 0.6818, 0.2362, 0.5909, 0.2362, 0.6364, 0.3149, 0.6818, 0.2362, 0.6364, 0.1575, 0.5909, 0.2362, 0.6364, 0.1575, 0.5455, 0.1575, 0.5909, 0.2362, 0.5, 0.07873, 0.4545, 0.1575, 0.5455, 0.1575, 0.5, 0.07873, 0.4091, 0.07873, 0.4545, 0.1575, 0.4091, 0.07873, 0.3636, 0.1575, 0.4545, 0.1575, 0.3182, 0.07873, 0.2727, 0.1575, 0.3636, 0.1575, 0.3182, 0.07873, 0.2273, 0.07873, 0.2727, 0.1575, 0.2273, 0.07873, 0.1818, 0.1575, 0.2727, 0.1575, 0.1364, 0.07873, 0.09091, 0.1575, 0.1818, 0.1575, 0.1364, 0.07873, 0.04545, 0.07873, 0.09091, 0.1575, 0.04545, 0.07873, 0.0, 0.1575, 0.09091, 0.1575, 0.6364, 0.1575, 0.5909, 0.07873, 0.5455, 0.1575, 0.6364, 0.1575, 0.6818, 0.07873, 0.5909, 0.07873, 0.6818, 0.07873, 0.6364, 0.0, 0.5909, 0.07873, 0.8636, 0.07873, 0.8182, 0.1575, 0.9091, 0.1575, 0.8636, 0.07873, 0.7727, 0.07873, 0.8182, 0.1575, 0.7727, 0.07873, 0.7273, 0.1575, 0.8182, 0.1575])
me_cylinder.materials.append(mat_bark)
me_cylinder.materials.append(mat_leaves)
me_cylinder.use_remesh_fix_poles = True
me_cylinder.use_remesh_preserve_attributes = False
me_cylinder.use_mirror_vertex_groups = False
me_cylinder.update()

# ---- objects
ob_cylinder = bpy.data.objects.new('Cylinder', me_cylinder)

# ---- transforms, parenting, visibility, modifiers, constraints
ob_cylinder.location = (0.0, 0.0, 0.0)
ob_cylinder.scale = (0.4283, 0.4283, 1.0)
ob_cylinder.lineart.crease_threshold = 0.0

# ---- collection membership
col_collection.objects.link(ob_cylinder)

# ---- scene / render settings (as saved in the file)
scene.frame_start = 1; scene.frame_end = 250; scene.frame_set(1)
scene.render.engine = 'BLENDER_EEVEE_NEXT'
scene.cycles.use_denoising = False
scene.cycles.samples = 128
scene.cycles.sampling_pattern = 'TABULATED_SOBOL'
scene.cycles.use_adaptive_sampling = False
scene.cycles.use_light_tree = False
scene.view_settings.view_transform = 'Filmic'
bpy.context.view_layer.update()

# ---- added for rendering (the .blend has no active camera and no usable light): camera, sun
cam_auto = bpy.data.cameras.new('AutoCamera')
cam_auto.lens = 50.0
cam_auto.sensor_width = 36.0
cam_auto.clip_end = 1000.0
ob_auto_camera = bpy.data.objects.new('AutoCamera', cam_auto)
scene.collection.objects.link(ob_auto_camera)
ob_auto_camera.location = (12.0793, -16.2678, 14.4263)
ob_auto_camera.rotation_euler = (1.09748, -7.21219e-08, 0.694738)
scene.camera = ob_auto_camera
light_auto_sun = bpy.data.lights.new('AutoSun', 'SUN')
light_auto_sun.energy = 3.0
light_auto_sun.angle = 0.0523599
ob_auto_sun = bpy.data.objects.new('AutoSun', light_auto_sun)
scene.collection.objects.link(ob_auto_sun)
ob_auto_sun.rotation_euler = (0.872665, 0.174533, 0.523599)
bpy.context.view_layer.update()
